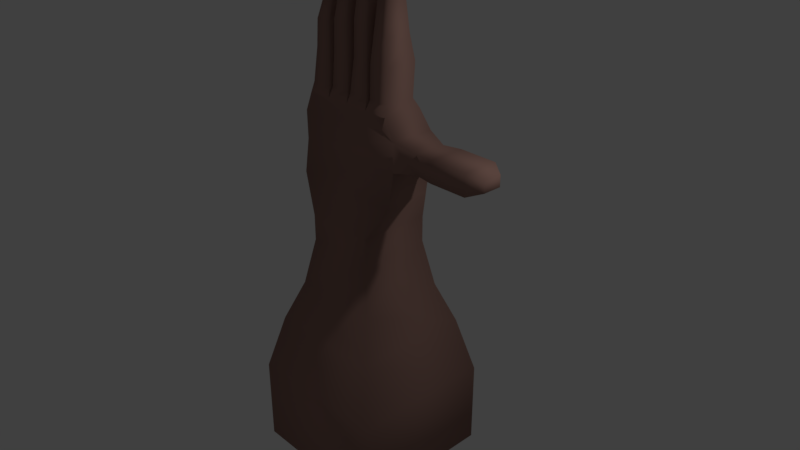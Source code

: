 # Source: hand.blend  (saved by Blender 2.78.0; exported with 4.5.12 LTS)
import bpy
from mathutils import Matrix  # noqa: F401  (used for matrix-valued properties, if any)

bpy.ops.wm.read_factory_settings(use_empty=True)
scene = bpy.context.scene
scene.name = 'Scene'

# ---- collections
col_collection_1 = bpy.data.collections.new('Collection 1'); scene.collection.children.link(col_collection_1)

# ---- materials (node trees are filled in below, after node groups)
mat_material_001 = bpy.data.materials.new('Material.001')
mat_material_001.alpha_threshold = 0.0
mat_material_001.use_transparent_shadow = False
mat_material_001.diffuse_color = (0.8, 0.0, 0.00144, 1.0)
mat_material_001.roughness = 0.5
mat_material = bpy.data.materials.new('Material')
mat_material.alpha_threshold = 0.0
mat_material.use_transparent_shadow = False
mat_material.diffuse_color = (0.3424, 0.1972, 0.1639, 1.0)
mat_material.roughness = 0.5
mat_material.line_color = (0.0, 0.0, 0.0, 1.0)

# ---- material node trees

# ---- world
world_world = bpy.data.worlds.new('World'); scene.world = world_world
world_world.color = (0.05088, 0.05088, 0.05088)
world_world.use_sun_shadow = False
world_world.sun_shadow_jitter_overblur = 0.0
world_world.cycles.sampling_method = 'MANUAL'

# ---- cameras
cam_camera = bpy.data.cameras.new('Camera')
cam_camera.clip_end = 100.0
cam_camera.lens = 35.0
cam_camera.sensor_width = 32.0
cam_camera.sensor_height = 18.0
cam_camera.ortho_scale = 7.314
cam_camera.dof.focus_distance = 0.0
cam_camera.dof.aperture_fstop = 128.0

# ---- lights
light_lamp = bpy.data.lights.new('Lamp', 'POINT')
light_lamp.transmission_factor = 0.0
light_lamp.cutoff_distance = 30.0
light_lamp.energy = 100.0
light_lamp.shadow_buffer_clip_start = 1.001
light_lamp.shadow_soft_size = 0.1
light_lamp.shadow_maximum_resolution = 0.006
light_lamp.use_absolute_resolution = True

# ---- meshes
me_cone = bpy.data.meshes.new('Cone')
me_cone.from_pydata([(0.0, 1.0, -1.0), (0.1951, 0.9808, -1.0), (0.3827, 0.9239, -1.0), (0.5556, 0.8315, -1.0), (0.7071, 0.7071, -1.0), (0.8315, 0.5556, -1.0), (0.9239, 0.3827, -1.0), (0.9808, 0.1951, -1.0), (1.0, 7.55e-08, -1.0), (0.0, 0.0, 1.0), (0.9808, -0.1951, -1.0), (0.9239, -0.3827, -1.0), (0.8315, -0.5556, -1.0), (0.7071, -0.7071, -1.0), (0.5556, -0.8315, -1.0), (0.3827, -0.9239, -1.0), (0.1951, -0.9808, -1.0), (-3.258e-07, -1.0, -1.0), (-0.1951, -0.9808, -1.0), (-0.3827, -0.9239, -1.0), (-0.5556, -0.8315, -1.0), (-0.7071, -0.7071, -1.0), (-0.8315, -0.5556, -1.0), (-0.9239, -0.3827, -1.0), (-0.9808, -0.1951, -1.0), (-1.0, 9.656e-07, -1.0), (-0.9808, 0.1951, -1.0), (-0.9239, 0.3827, -1.0), (-0.8315, 0.5556, -1.0), (-0.7071, 0.7071, -1.0), (-0.5556, 0.8315, -1.0), (-0.3827, 0.9239, -1.0), (-0.1951, 0.9808, -1.0)], [], [(0, 9, 1), (1, 9, 2), (2, 9, 3), (3, 9, 4), (4, 9, 5), (5, 9, 6), (6, 9, 7), (7, 9, 8), (8, 9, 10), (10, 9, 11), (11, 9, 12), (12, 9, 13), (13, 9, 14), (14, 9, 15), (15, 9, 16), (16, 9, 17), (17, 9, 18), (18, 9, 19), (19, 9, 20), (20, 9, 21), (21, 9, 22), (22, 9, 23), (23, 9, 24), (24, 9, 25), (25, 9, 26), (26, 9, 27), (27, 9, 28), (28, 9, 29), (29, 9, 30), (30, 9, 31), (31, 9, 32), (32, 9, 0), (0, 1, 2, 3, 4, 5, 6, 7, 8, 10, 11, 12, 13, 14, 15, 16, 17, 18, 19, 20, 21, 22, 23, 24, 25, 26, 27, 28, 29, 30, 31, 32)])
me_cone.materials.append(mat_material_001)
me_cone.use_remesh_preserve_volume = False
me_cone.use_remesh_preserve_attributes = False
me_cone.use_mirror_vertex_groups = False
me_cone.update()
me_cube = bpy.data.meshes.new('Cube')
me_cube.from_pydata([(1.0, 1.0, -1.0), (1.0, -1.0, -1.0), (-1.0, -1.0, -1.0), (-1.0, 1.0, -1.0), (0.601, 0.601, 1.491), (0.601, -0.601, 1.491), (-0.601, -0.601, 1.491), (-0.601, 0.601, 1.491), (1.0, 1.0, 0.1673), (1.0, -1.0, 0.1673), (-1.0, -1.0, 0.1673), (-1.0, 1.0, 0.1673), (0.8075, 0.8075, 0.9403), (0.8075, -0.8075, 0.9403), (-0.8075, -0.8075, 0.9403), (-0.8075, 0.8075, 0.9403), (0.4811, 0.4811, 2.125), (0.4811, -0.4811, 2.125), (-0.4811, -0.4811, 2.125), (-0.4811, 0.4811, 2.125), (0.4811, 0.4811, 2.467), (0.4811, -0.4811, 2.467), (-0.4811, -0.4811, 2.467), (-0.4811, 0.4811, 2.467), (0.7399, 0.2736, 2.946), (0.7753, -0.3569, 2.939), (-0.7753, -0.3569, 2.939), (-0.7531, 0.2845, 2.943), (0.7753, 0.3021, 3.74), (0.7753, -0.2995, 3.74), (-0.7753, -0.2995, 3.74), (-0.7753, 0.3021, 3.74), (0.7753, 0.3021, 3.367), (0.7753, -0.2948, 3.367), (-0.7753, -0.2948, 3.367), (-0.7753, 0.3021, 3.367), (0.6482, 0.2404, 4.0), (0.6548, -0.3057, 4.004), (-0.6549, -0.3057, 4.004), (-0.6486, 0.2412, 4.0), (1.092, 0.1873, 3.675), (1.092, -0.2421, 3.675), (1.092, 0.1873, 3.432), (1.092, -0.2421, 3.432), (1.346, 0.2147, 3.69), (1.346, -0.2694, 3.69), (1.349, 0.1841, 3.446), (1.346, -0.2694, 3.417), (1.849, 0.2082, 3.687), (1.852, -0.2694, 3.69), (1.828, 0.1828, 3.436), (1.852, -0.2694, 3.417), (2.021, 0.09875, 3.625), (2.021, -0.1535, 3.625), (2.021, 0.09872, 3.482), (2.021, -0.1535, 3.482), (0.6113, 0.1714, 4.118), (1.733e-07, 0.2314, 3.997), (-4.172e-07, -0.3057, 4.004), (0.3506, 0.1486, 4.127), (0.02218, 0.1577, 4.113), (0.3273, 0.2237, 4.004), (0.3274, -0.3057, 4.004), (0.6257, -0.2567, 4.128), (-0.3273, 0.2237, 4.004), (-0.3274, -0.3057, 4.004), (0.3556, -0.2577, 4.128), (0.02288, -0.2668, 4.131), (0.3051, 0.1573, 4.13), (0.3045, -0.2668, 4.131), (-0.02643, 0.1512, 4.118), (-0.02732, -0.2592, 4.136), (-0.301, 0.1518, 4.135), (-0.3001, -0.2592, 4.136), (-0.634, -0.2706, 4.131), (-0.6194, 0.1858, 4.121), (-0.3438, 0.16, 4.13), (-0.3477, -0.2712, 4.131), (0.6208, 0.193, 4.549), (0.3615, 0.193, 4.549), (0.04853, 0.1612, 4.552), (0.6208, -0.2477, 4.549), (0.3615, -0.2477, 4.549), (0.04971, -0.2212, 4.553), (0.2772, 0.1647, 4.552), (0.2777, -0.2212, 4.553), (-0.04151, 0.1736, 4.557), (-0.04257, -0.2333, 4.557), (-0.2844, 0.1771, 4.557), (-0.2849, -0.2333, 4.557), (-0.6079, -0.2259, 4.552), (-0.6079, 0.1711, 4.552), (-0.3744, 0.1711, 4.552), (-0.3744, -0.2259, 4.552), (0.5953, 0.1297, 4.875), (0.3753, 0.1173, 4.874), (0.03658, 0.01819, 4.965), (0.5996, -0.2118, 4.881), (0.3826, -0.2118, 4.881), (0.05565, -0.2101, 4.987), (0.2773, 0.06187, 4.972), (0.2651, -0.205, 4.987), (-0.03512, 0.0325, 4.908), (-0.04766, -0.23, 4.93), (-0.2842, 0.1108, 4.921), (-0.2782, -0.223, 4.931), (-0.599, -0.2108, 4.883), (-0.595, 0.1288, 4.877), (-0.3757, 0.1162, 4.875), (-0.3832, -0.2108, 4.883), (0.5868, 0.07319, 5.307), (0.3974, 0.06061, 5.292), (0.07445, 0.06835, 5.443), (0.5866, -0.1507, 5.32), (0.396, -0.1485, 5.318), (0.07893, -0.1416, 5.443), (0.2526, 0.07005, 5.445), (0.2535, -0.1345, 5.444), (-0.07116, 0.026, 5.271), (-0.0804, -0.1458, 5.319), (-0.2579, 0.04135, 5.288), (-0.2596, -0.1348, 5.315), (-0.5593, -0.1205, 5.179), (-0.5521, 0.0002042, 5.142), (-0.4239, -0.007644, 5.134), (-0.4141, -0.1192, 5.186)], [], [(0, 1, 2, 3), (7, 6, 18, 19), (12, 4, 5, 13), (13, 5, 6, 14), (14, 6, 7, 15), (8, 0, 3, 11), (12, 8, 11, 15), (2, 10, 11, 3), (1, 9, 10, 2), (0, 8, 9, 1), (4, 12, 15, 7), (10, 14, 15, 11), (9, 13, 14, 10), (8, 12, 13, 9), (19, 18, 22, 23), (4, 7, 19, 16), (6, 5, 17, 18), (5, 4, 16, 17), (22, 21, 25, 26), (16, 19, 23, 20), (18, 17, 21, 22), (17, 16, 20, 21), (32, 28, 40, 42), (21, 20, 24, 25), (23, 22, 26, 27), (20, 23, 27, 24), (57, 64, 72, 70), (35, 34, 30, 31), (32, 35, 31, 28), (34, 33, 29, 30), (26, 25, 33, 34), (24, 27, 35, 32), (27, 26, 34, 35), (25, 24, 32, 33), (62, 37, 63, 66), (28, 31, 39, 64, 57, 61, 36), (30, 29, 37, 62, 58, 65, 38), (31, 30, 38, 39), (42, 40, 44, 46), (33, 32, 42, 43), (28, 29, 41, 40), (29, 33, 43, 41), (45, 47, 51, 49), (41, 43, 47, 45), (40, 41, 45, 44), (43, 42, 46, 47), (51, 50, 54, 55), (44, 45, 49, 48), (47, 46, 50, 51), (46, 44, 48, 50), (55, 54, 52, 53), (50, 48, 52, 54), (49, 51, 55, 53), (48, 49, 53, 52), (39, 38, 74, 75), (29, 28, 36, 37), (58, 62, 69, 67), (61, 62, 66, 59), (36, 61, 59, 56), (72, 73, 89, 88), (37, 36, 56, 63), (66, 63, 81, 82), (57, 58, 67, 60), (61, 57, 60, 68), (62, 61, 68, 69), (56, 59, 79, 78), (58, 57, 70, 71), (65, 58, 71, 73), (64, 65, 73, 72), (63, 56, 78, 81), (64, 39, 75, 76), (38, 65, 77, 74), (65, 64, 76, 77), (82, 81, 97, 98), (89, 87, 103, 105), (78, 79, 95, 94), (86, 88, 104, 102), (67, 69, 85, 83), (77, 76, 92, 93), (71, 70, 86, 87), (60, 67, 83, 80), (76, 75, 91, 92), (70, 72, 88, 86), (59, 66, 82, 79), (69, 68, 84, 85), (74, 77, 93, 90), (73, 71, 87, 89), (68, 60, 80, 84), (75, 74, 90, 91), (103, 102, 118, 119), (95, 98, 114, 111), (104, 105, 121, 120), (107, 106, 122, 123), (93, 92, 108, 109), (83, 85, 101, 99), (92, 91, 107, 108), (80, 83, 99, 96), (90, 93, 109, 106), (85, 84, 100, 101), (81, 78, 94, 97), (91, 90, 106, 107), (88, 89, 105, 104), (79, 82, 98, 95), (87, 86, 102, 103), (84, 80, 96, 100), (113, 110, 111, 114), (112, 115, 117, 116), (121, 119, 118, 120), (124, 123, 122, 125), (100, 96, 112, 116), (102, 104, 120, 118), (94, 95, 111, 110), (105, 103, 119, 121), (98, 97, 113, 114), (109, 108, 124, 125), (99, 101, 117, 115), (108, 107, 123, 124), (96, 99, 115, 112), (106, 109, 125, 122), (101, 100, 116, 117), (97, 94, 110, 113)])
me_cube.polygons.foreach_set('use_smooth', [True] * 121)
me_cube.materials.append(mat_material)
me_cube.use_remesh_preserve_volume = False
me_cube.use_remesh_preserve_attributes = False
me_cube.use_mirror_vertex_groups = False
me_cube.update()
arm_armature = bpy.data.armatures.new('Armature')  # bones are not reproduced

# ---- objects
ob_cone = bpy.data.objects.new('Cone', me_cone)
ob_armature = bpy.data.objects.new('Armature', arm_armature)
ob_cube = bpy.data.objects.new('Cube', me_cube)
ob_lamp = bpy.data.objects.new('Lamp', light_lamp)
ob_camera = bpy.data.objects.new('Camera', cam_camera)

# ---- transforms, parenting, visibility, modifiers, constraints
ob_cone.location = (-4.41, -1.638, 5.266)
ob_cone.scale = (0.208, 0.208, 0.208)
ob_cone.lineart.crease_threshold = 0.0
ob_armature.location = (-0.01102, -0.1305, 2.255)
ob_armature.hide_viewport = True
ob_armature.lineart.crease_threshold = 0.0
ob_cube.parent = ob_armature
ob_cube.matrix_parent_inverse = Matrix(((1.0, 0.0, 0.0, 0.01102), (0.0, 1.0, 0.0, 0.1305), (0.0, 0.0, 1.0, -2.255), (0.0, 0.0, 0.0, 1.0)))
ob_cube.location = (0.0, 0.0, 0.0)
ob_cube.lock_rotations_4d = False
ob_cube.empty_display_type = 'ARROWS'
ob_cube.lineart.crease_threshold = 0.0
_vg = ob_cube.vertex_groups.new(name='Bone')
for _i, _w in zip([0, 1, 2, 3, 4, 5, 6, 7, 8, 9, 10, 11, 12, 13, 14, 15, 16, 17, 18, 19, 20, 21, 22, 23, 24, 25, 26, 27, 30, 31, 32, 33, 34, 35], [0.9952, 0.9955, 0.9958, 0.9952, 0.9839, 0.9879, 0.9896, 0.9848, 0.9933, 0.9943, 0.9947, 0.9935, 0.99, 0.992, 0.9928, 0.9905, 0.9614, 0.973, 0.9793, 0.9646, 0.9016, 0.916, 0.9381, 0.9092, 0.6408, 0.6578, 0.7149, 0.703, 0.0823, 0.08137, 0.1228, 0.1123, 0.2584, 0.2615]): _vg.add([_i], _w, 'REPLACE')
_vg = ob_cube.vertex_groups.new(name='Bone.001')
for _i, _w in zip([22, 23, 26, 27, 29, 30, 31, 34, 35, 38, 39, 58, 62, 66, 67, 69, 71, 74], [0.007894, 0.02842, 0.1493, 0.1452, 0.01272, 0.1587, 0.1166, 0.3983, 0.3649, 0.1254, 0.0126, 0.3587, 0.09559, 0.01111, 0.1194, 0.04508, 0.1147, 0.03576]): _vg.add([_i], _w, 'REPLACE')
_vg = ob_cube.vertex_groups.new(name='Bone.002')
for _i, _w in zip([28, 29, 32, 36, 37, 56, 57, 58, 59, 60, 61, 62, 63, 66, 67, 68, 69, 70, 78, 79, 81, 82, 95], [0.1542, 0.07682, 0.006522, 0.7164, 0.645, 0.8753, 0.1359, 0.0425, 0.8055, 0.04101, 0.5807, 0.2426, 0.7844, 0.657, 0.007183, 0.1693, 0.1006, 0.01486, 0.4808, 0.4721, 0.1136, 0.1171, 0.003144]): _vg.add([_i], _w, 'REPLACE')
_vg = ob_cube.vertex_groups.new(name='Bone.003')
for _i, _w in zip([37, 56, 59, 62, 63, 66, 78, 79, 81, 82, 94, 95, 97, 98, 110, 111], [0.01807, 0.03273, 0.05411, 0.003355, 0.08197, 0.08361, 0.4919, 0.4885, 0.7765, 0.7507, 0.4682, 0.4617, 0.08857, 0.1057, 0.04634, 0.05111]): _vg.add([_i], _w, 'REPLACE')
_vg = ob_cube.vertex_groups.new(name='Bone.004')
for _i, _w in zip([79, 81, 82, 94, 95, 97, 98, 110, 111, 113, 114], [0.01416, 0.09673, 0.1074, 0.5096, 0.5112, 0.9008, 0.8801, 0.9493, 0.9459, 0.9892, 0.9865]): _vg.add([_i], _w, 'REPLACE')
_vg = ob_cube.vertex_groups.new(name='Bone.005')
for _i, _w in zip([29, 31, 35, 36, 37, 38, 39, 56, 57, 58, 59, 60, 61, 62, 63, 64, 66, 67, 68, 69, 70, 71, 72, 76, 80, 83, 84, 85, 96], [0.02765, 0.1012, 0.03029, 0.09174, 0.05876, 0.03674, 0.01739, 0.01296, 0.4762, 0.1665, 0.1058, 0.8076, 0.333, 0.3751, 0.01539, 0.1087, 0.1272, 0.6115, 0.7149, 0.6351, 0.1145, 0.06246, 0.01894, 0.01007, 0.4682, 0.09157, 0.09818, 0.07209, 0.007046]): _vg.add([_i], _w, 'REPLACE')
_vg = ob_cube.vertex_groups.new(name='Bone.006')
for _i, _w in zip([60, 61, 62, 67, 68, 69, 80, 83, 84, 85, 96, 99, 100, 101], [0.03459, 0.02171, 0.0151, 0.08698, 0.0791, 0.1012, 0.5081, 0.821, 0.8414, 0.8288, 0.03339, 0.01138, 0.06119, 0.02632]): _vg.add([_i], _w, 'REPLACE')
_vg = ob_cube.vertex_groups.new(name='Bone.007')
for _i, _w in zip([83, 84, 85, 96, 99, 100, 101, 112, 115, 116, 117], [0.0649, 0.04592, 0.07541, 0.9293, 0.9639, 0.9265, 0.9569, 0.9925, 0.9982, 0.992, 0.9968]): _vg.add([_i], _w, 'REPLACE')
_vg = ob_cube.vertex_groups.new(name='Bone.008')
for _i, _w in zip([31, 35, 36, 38, 39, 57, 58, 60, 62, 64, 65, 67, 70, 71, 72, 73, 74, 75, 76, 77, 86, 87, 88, 89, 102, 104], [0.1141, 0.03998, 0.01406, 0.02634, 0.07559, 0.2022, 0.1085, 0.04762, 0.008635, 0.4977, 0.3035, 0.02882, 0.7474, 0.5884, 0.8165, 0.6624, 0.003627, 0.01444, 0.1401, 0.1163, 0.4787, 0.1053, 0.4822, 0.1066, 0.04491, 0.04207]): _vg.add([_i], _w, 'REPLACE')
_vg = ob_cube.vertex_groups.new(name='Bone.009')
for _i, _w in zip([65, 70, 71, 72, 73, 86, 87, 88, 89, 102, 103, 104, 105, 118, 120], [0.03166, 0.03472, 0.08581, 0.03463, 0.08935, 0.5059, 0.7831, 0.5058, 0.7905, 0.7984, 0.1062, 0.8041, 0.09999, 0.09331, 0.0886]): _vg.add([_i], _w, 'REPLACE')
_vg = ob_cube.vertex_groups.new(name='Bone.010')
for _i, _w in zip([87, 89, 102, 103, 104, 105, 118, 119, 120, 121], [0.08326, 0.08077, 0.1532, 0.8818, 0.1492, 0.8891, 0.901, 0.9823, 0.9062, 0.9903]): _vg.add([_i], _w, 'REPLACE')
_vg = ob_cube.vertex_groups.new(name='Bone.011')
for _i, _w in zip([23, 26, 27, 30, 31, 34, 35, 38, 39, 57, 58, 60, 62, 64, 65, 67, 70, 71, 72, 73, 74, 75, 76, 77, 90, 91, 92, 93, 107, 108], [0.008896, 0.1078, 0.1092, 0.7112, 0.6463, 0.286, 0.2766, 0.7832, 0.8329, 0.1056, 0.162, 0.004597, 0.02441, 0.3109, 0.5619, 0.05535, 0.02066, 0.07467, 0.08231, 0.1811, 0.8215, 0.8942, 0.7604, 0.7382, 0.1172, 0.4835, 0.4783, 0.1175, 0.05377, 0.05563]): _vg.add([_i], _w, 'REPLACE')
_vg = ob_cube.vertex_groups.new(name='Bone.012')
for _i, _w in zip([65, 74, 75, 76, 77, 90, 91, 92, 93, 106, 107, 108, 109, 123, 124], [0.04279, 0.0869, 0.04313, 0.04427, 0.09704, 0.7919, 0.5062, 0.5062, 0.7822, 0.1058, 0.7887, 0.7811, 0.1135, 0.09723, 0.09884]): _vg.add([_i], _w, 'REPLACE')
_vg = ob_cube.vertex_groups.new(name='Bone.013')
for _i, _w in zip([90, 93, 106, 107, 108, 109, 122, 123, 124, 125], [0.0829, 0.08676, 0.8817, 0.1572, 0.1625, 0.8726, 0.9875, 0.896, 0.894, 0.9789]): _vg.add([_i], _w, 'REPLACE')
_vg = ob_cube.vertex_groups.new(name='Bone.014')
for _i, _w in zip([16, 20, 21, 24, 25, 28, 29, 32, 33, 34, 35, 36, 37, 40, 41, 42, 43, 44, 45, 46, 47, 56, 57, 58, 62, 63, 66, 67, 69, 71], [0.01059, 0.08214, 0.07298, 0.3277, 0.3178, 0.7884, 0.8396, 0.8106, 0.8355, 0.005165, 0.01068, 0.1745, 0.2227, 0.8279, 0.855, 0.8043, 0.8101, 0.07733, 0.1266, 0.1539, 0.1626, 0.03955, 0.01623, 0.1004, 0.1436, 0.07314, 0.05319, 0.02673, 0.0549, 0.01503]): _vg.add([_i], _w, 'REPLACE')
_vg = ob_cube.vertex_groups.new(name='Bone.015')
for _i, _w in zip([40, 44, 45, 46, 48], [0.05209, 0.3994, 0.004769, 0.06622, 0.02318]): _vg.add([_i], _w, 'REPLACE')
_vg = ob_cube.vertex_groups.new(name='Bone.016')
for _i, _w in zip([40, 41, 42, 43, 44, 45, 46, 47, 48, 49, 50, 51, 52, 53, 54, 55], [0.09194, 0.118, 0.1462, 0.1589, 0.5207, 0.8429, 0.7741, 0.8215, 0.9528, 0.9851, 0.9657, 0.9794, 0.9845, 0.9928, 0.9862, 0.9906]): _vg.add([_i], _w, 'REPLACE')
_m = ob_cube.modifiers.new('Armature', 'ARMATURE')
_m.object = ob_armature
ob_lamp.parent = ob_armature
ob_lamp.matrix_parent_inverse = Matrix(((1.0, 0.0, 0.0, 0.01102), (0.0, 1.0, 0.0, 0.1305), (0.0, 0.0, 1.0, -2.255), (0.0, 0.0, 0.0, 1.0)))
ob_lamp.location = (4.076, 1.005, 5.904)
ob_lamp.rotation_euler = (0.6503, 0.05522, 1.866)
ob_lamp.lock_rotations_4d = False
ob_lamp.empty_display_type = 'ARROWS'
ob_lamp.color = (0.0, 0.0, 0.0, 0.0)
ob_lamp.lineart.crease_threshold = 0.0
ob_camera.parent = ob_armature
ob_camera.matrix_parent_inverse = Matrix(((1.0, 0.0, 0.0, 0.01102), (0.0, 1.0, 0.0, 0.1305), (0.0, 0.0, 1.0, -2.255), (0.0, 0.0, 0.0, 1.0)))
ob_camera.location = (7.481, -6.508, 7.266)
ob_camera.rotation_euler = (1.109, 0.0, 0.8149)
ob_camera.lock_rotations_4d = False
ob_camera.empty_display_type = 'ARROWS'
ob_camera.color = (0.0, 0.0, 0.0, 0.0)
ob_camera.display_type = 'WIRE'
ob_camera.lineart.crease_threshold = 0.0

# ---- collection membership
col_collection_1.objects.link(ob_cone)
col_collection_1.objects.link(ob_armature)
col_collection_1.objects.link(ob_cube)
col_collection_1.objects.link(ob_lamp)
col_collection_1.objects.link(ob_camera)

# ---- scene / render settings (as saved in the file)
scene.camera = ob_camera
scene.frame_start = 1; scene.frame_end = 250; scene.frame_set(0)
scene.render.engine = 'BLENDER_EEVEE_NEXT'
scene.render.resolution_percentage = 50
scene.render.dither_intensity = 0.0
scene.cycles.use_denoising = False
scene.cycles.samples = 128
scene.cycles.sampling_pattern = 'TABULATED_SOBOL'
scene.cycles.light_sampling_threshold = 0.0
scene.cycles.use_adaptive_sampling = False
scene.cycles.use_light_tree = False
scene.cycles.blur_glossy = 0.0
scene.cycles.sample_clamp_indirect = 0.0
scene.view_settings.view_transform = 'Standard'
bpy.context.view_layer.update()
